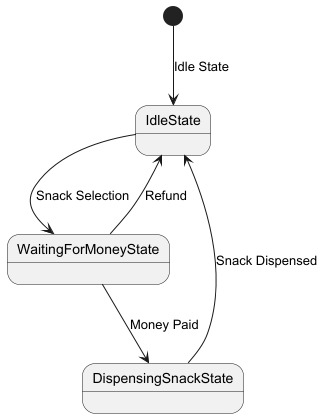

The diagram above was rendered by PlantUML. Its source (embedded in the PNG):
@startuml
[*] --> IdleState : Idle State
IdleState --> WaitingForMoneyState : Snack Selection
WaitingForMoneyState --> DispensingSnackState : Money Paid
DispensingSnackState --> IdleState : Snack Dispensed
WaitingForMoneyState --> IdleState : Refund
@enduml